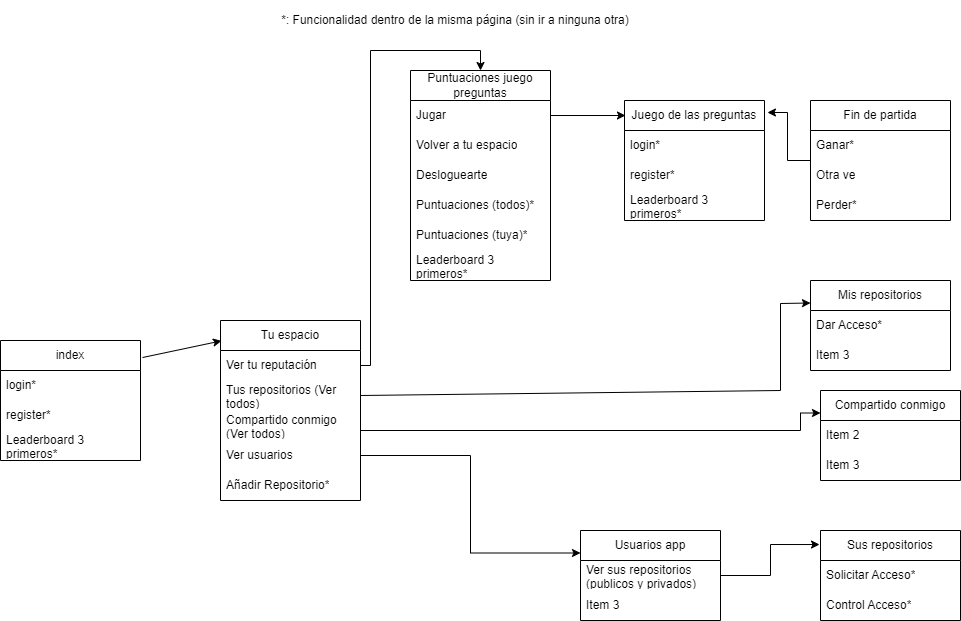

The diagram above was exported from draw.io. Its source (the exported page's mxGraphModel, read from the mxfile embedded in the PNG):
<mxGraphModel dx="1570" dy="754" grid="1" gridSize="10" guides="1" tooltips="1" connect="1" arrows="1" fold="1" page="1" pageScale="1" pageWidth="827" pageHeight="1169" math="0" shadow="0">
  <root>
    <mxCell id="0" />
    <mxCell id="1" parent="0" />
    <mxCell id="1l_9lrzGi9tq7opEJ9ue-2" value="index" style="swimlane;fontStyle=0;childLayout=stackLayout;horizontal=1;startSize=30;horizontalStack=0;resizeParent=1;resizeParentMax=0;resizeLast=0;collapsible=1;marginBottom=0;whiteSpace=wrap;html=1;" parent="1" vertex="1">
      <mxGeometry x="-210" y="370" width="140" height="120" as="geometry" />
    </mxCell>
    <mxCell id="1l_9lrzGi9tq7opEJ9ue-3" value="login*" style="text;strokeColor=none;fillColor=none;align=left;verticalAlign=middle;spacingLeft=4;spacingRight=4;overflow=hidden;points=[[0,0.5],[1,0.5]];portConstraint=eastwest;rotatable=0;whiteSpace=wrap;html=1;" parent="1l_9lrzGi9tq7opEJ9ue-2" vertex="1">
      <mxGeometry y="30" width="140" height="30" as="geometry" />
    </mxCell>
    <mxCell id="1l_9lrzGi9tq7opEJ9ue-4" value="register*" style="text;strokeColor=none;fillColor=none;align=left;verticalAlign=middle;spacingLeft=4;spacingRight=4;overflow=hidden;points=[[0,0.5],[1,0.5]];portConstraint=eastwest;rotatable=0;whiteSpace=wrap;html=1;" parent="1l_9lrzGi9tq7opEJ9ue-2" vertex="1">
      <mxGeometry y="60" width="140" height="30" as="geometry" />
    </mxCell>
    <mxCell id="1l_9lrzGi9tq7opEJ9ue-5" value="Leaderboard 3 primeros*" style="text;strokeColor=none;fillColor=none;align=left;verticalAlign=middle;spacingLeft=4;spacingRight=4;overflow=hidden;points=[[0,0.5],[1,0.5]];portConstraint=eastwest;rotatable=0;whiteSpace=wrap;html=1;" parent="1l_9lrzGi9tq7opEJ9ue-2" vertex="1">
      <mxGeometry y="90" width="140" height="30" as="geometry" />
    </mxCell>
    <mxCell id="1l_9lrzGi9tq7opEJ9ue-6" value="*: Funcionalidad dentro de la misma página (sin ir a ninguna otra)" style="text;html=1;strokeColor=none;fillColor=none;align=center;verticalAlign=middle;whiteSpace=wrap;rounded=0;" parent="1" vertex="1">
      <mxGeometry x="60" y="30" width="370" height="40" as="geometry" />
    </mxCell>
    <mxCell id="1l_9lrzGi9tq7opEJ9ue-7" value="" style="endArrow=classic;html=1;rounded=0;exitX=1.014;exitY=0.142;exitDx=0;exitDy=0;entryX=0.007;entryY=0.113;entryDx=0;entryDy=0;entryPerimeter=0;exitPerimeter=0;" parent="1" source="1l_9lrzGi9tq7opEJ9ue-2" target="1l_9lrzGi9tq7opEJ9ue-8" edge="1">
      <mxGeometry width="50" height="50" relative="1" as="geometry">
        <mxPoint x="350" y="360" as="sourcePoint" />
        <mxPoint x="400" y="355" as="targetPoint" />
        <Array as="points" />
      </mxGeometry>
    </mxCell>
    <mxCell id="1l_9lrzGi9tq7opEJ9ue-8" value="Tu espacio" style="swimlane;fontStyle=0;childLayout=stackLayout;horizontal=1;startSize=30;horizontalStack=0;resizeParent=1;resizeParentMax=0;resizeLast=0;collapsible=1;marginBottom=0;whiteSpace=wrap;html=1;" parent="1" vertex="1">
      <mxGeometry x="10" y="350" width="140" height="180" as="geometry" />
    </mxCell>
    <mxCell id="1l_9lrzGi9tq7opEJ9ue-39" value="Ver tu reputación" style="text;strokeColor=none;fillColor=none;align=left;verticalAlign=middle;spacingLeft=4;spacingRight=4;overflow=hidden;points=[[0,0.5],[1,0.5]];portConstraint=eastwest;rotatable=0;whiteSpace=wrap;html=1;" parent="1l_9lrzGi9tq7opEJ9ue-8" vertex="1">
      <mxGeometry y="30" width="140" height="30" as="geometry" />
    </mxCell>
    <mxCell id="1l_9lrzGi9tq7opEJ9ue-9" value="Tus repositorios (Ver todos)" style="text;strokeColor=none;fillColor=none;align=left;verticalAlign=middle;spacingLeft=4;spacingRight=4;overflow=hidden;points=[[0,0.5],[1,0.5]];portConstraint=eastwest;rotatable=0;whiteSpace=wrap;html=1;" parent="1l_9lrzGi9tq7opEJ9ue-8" vertex="1">
      <mxGeometry y="60" width="140" height="30" as="geometry" />
    </mxCell>
    <mxCell id="1l_9lrzGi9tq7opEJ9ue-10" value="Compartido conmigo (Ver todos)" style="text;strokeColor=none;fillColor=none;align=left;verticalAlign=middle;spacingLeft=4;spacingRight=4;overflow=hidden;points=[[0,0.5],[1,0.5]];portConstraint=eastwest;rotatable=0;whiteSpace=wrap;html=1;" parent="1l_9lrzGi9tq7opEJ9ue-8" vertex="1">
      <mxGeometry y="90" width="140" height="30" as="geometry" />
    </mxCell>
    <mxCell id="1l_9lrzGi9tq7opEJ9ue-23" value="Ver usuarios" style="text;strokeColor=none;fillColor=none;align=left;verticalAlign=middle;spacingLeft=4;spacingRight=4;overflow=hidden;points=[[0,0.5],[1,0.5]];portConstraint=eastwest;rotatable=0;whiteSpace=wrap;html=1;" parent="1l_9lrzGi9tq7opEJ9ue-8" vertex="1">
      <mxGeometry y="120" width="140" height="30" as="geometry" />
    </mxCell>
    <mxCell id="1l_9lrzGi9tq7opEJ9ue-11" value="Añadir Repositorio*" style="text;strokeColor=none;fillColor=none;align=left;verticalAlign=middle;spacingLeft=4;spacingRight=4;overflow=hidden;points=[[0,0.5],[1,0.5]];portConstraint=eastwest;rotatable=0;whiteSpace=wrap;html=1;" parent="1l_9lrzGi9tq7opEJ9ue-8" vertex="1">
      <mxGeometry y="150" width="140" height="30" as="geometry" />
    </mxCell>
    <mxCell id="1l_9lrzGi9tq7opEJ9ue-12" value="Mis repositorios" style="swimlane;fontStyle=0;childLayout=stackLayout;horizontal=1;startSize=30;horizontalStack=0;resizeParent=1;resizeParentMax=0;resizeLast=0;collapsible=1;marginBottom=0;whiteSpace=wrap;html=1;" parent="1" vertex="1">
      <mxGeometry x="600" y="310" width="140" height="90" as="geometry" />
    </mxCell>
    <mxCell id="1l_9lrzGi9tq7opEJ9ue-14" value="Dar Acceso*" style="text;strokeColor=none;fillColor=none;align=left;verticalAlign=middle;spacingLeft=4;spacingRight=4;overflow=hidden;points=[[0,0.5],[1,0.5]];portConstraint=eastwest;rotatable=0;whiteSpace=wrap;html=1;" parent="1l_9lrzGi9tq7opEJ9ue-12" vertex="1">
      <mxGeometry y="30" width="140" height="30" as="geometry" />
    </mxCell>
    <mxCell id="1l_9lrzGi9tq7opEJ9ue-15" value="Item 3" style="text;strokeColor=none;fillColor=none;align=left;verticalAlign=middle;spacingLeft=4;spacingRight=4;overflow=hidden;points=[[0,0.5],[1,0.5]];portConstraint=eastwest;rotatable=0;whiteSpace=wrap;html=1;" parent="1l_9lrzGi9tq7opEJ9ue-12" vertex="1">
      <mxGeometry y="60" width="140" height="30" as="geometry" />
    </mxCell>
    <mxCell id="1l_9lrzGi9tq7opEJ9ue-16" value="" style="endArrow=classic;html=1;rounded=0;exitX=1;exitY=0.5;exitDx=0;exitDy=0;entryX=0;entryY=0.25;entryDx=0;entryDy=0;" parent="1" source="1l_9lrzGi9tq7opEJ9ue-9" target="1l_9lrzGi9tq7opEJ9ue-12" edge="1">
      <mxGeometry width="50" height="50" relative="1" as="geometry">
        <mxPoint x="570" y="280" as="sourcePoint" />
        <mxPoint x="600" y="355" as="targetPoint" />
        <Array as="points">
          <mxPoint x="570" y="420" />
          <mxPoint x="570" y="333" />
        </Array>
      </mxGeometry>
    </mxCell>
    <mxCell id="1l_9lrzGi9tq7opEJ9ue-17" value="Compartido conmigo&lt;br&gt;" style="swimlane;fontStyle=0;childLayout=stackLayout;horizontal=1;startSize=30;horizontalStack=0;resizeParent=1;resizeParentMax=0;resizeLast=0;collapsible=1;marginBottom=0;whiteSpace=wrap;html=1;" parent="1" vertex="1">
      <mxGeometry x="610" y="420" width="140" height="90" as="geometry" />
    </mxCell>
    <mxCell id="1l_9lrzGi9tq7opEJ9ue-19" value="Item 2" style="text;strokeColor=none;fillColor=none;align=left;verticalAlign=middle;spacingLeft=4;spacingRight=4;overflow=hidden;points=[[0,0.5],[1,0.5]];portConstraint=eastwest;rotatable=0;whiteSpace=wrap;html=1;" parent="1l_9lrzGi9tq7opEJ9ue-17" vertex="1">
      <mxGeometry y="30" width="140" height="30" as="geometry" />
    </mxCell>
    <mxCell id="1l_9lrzGi9tq7opEJ9ue-20" value="Item 3" style="text;strokeColor=none;fillColor=none;align=left;verticalAlign=middle;spacingLeft=4;spacingRight=4;overflow=hidden;points=[[0,0.5],[1,0.5]];portConstraint=eastwest;rotatable=0;whiteSpace=wrap;html=1;" parent="1l_9lrzGi9tq7opEJ9ue-17" vertex="1">
      <mxGeometry y="60" width="140" height="30" as="geometry" />
    </mxCell>
    <mxCell id="1l_9lrzGi9tq7opEJ9ue-21" style="edgeStyle=orthogonalEdgeStyle;rounded=0;orthogonalLoop=1;jettySize=auto;html=1;entryX=0;entryY=0.25;entryDx=0;entryDy=0;" parent="1" source="1l_9lrzGi9tq7opEJ9ue-10" target="1l_9lrzGi9tq7opEJ9ue-17" edge="1">
      <mxGeometry relative="1" as="geometry">
        <Array as="points">
          <mxPoint x="590" y="460" />
          <mxPoint x="590" y="443" />
        </Array>
      </mxGeometry>
    </mxCell>
    <mxCell id="1l_9lrzGi9tq7opEJ9ue-24" value="Usuarios app" style="swimlane;fontStyle=0;childLayout=stackLayout;horizontal=1;startSize=30;horizontalStack=0;resizeParent=1;resizeParentMax=0;resizeLast=0;collapsible=1;marginBottom=0;whiteSpace=wrap;html=1;" parent="1" vertex="1">
      <mxGeometry x="370" y="560" width="140" height="90" as="geometry" />
    </mxCell>
    <mxCell id="1l_9lrzGi9tq7opEJ9ue-25" value="Ver sus repositorios (publicos y privados)" style="text;strokeColor=none;fillColor=none;align=left;verticalAlign=middle;spacingLeft=4;spacingRight=4;overflow=hidden;points=[[0,0.5],[1,0.5]];portConstraint=eastwest;rotatable=0;whiteSpace=wrap;html=1;" parent="1l_9lrzGi9tq7opEJ9ue-24" vertex="1">
      <mxGeometry y="30" width="140" height="30" as="geometry" />
    </mxCell>
    <mxCell id="1l_9lrzGi9tq7opEJ9ue-26" value="Item 3" style="text;strokeColor=none;fillColor=none;align=left;verticalAlign=middle;spacingLeft=4;spacingRight=4;overflow=hidden;points=[[0,0.5],[1,0.5]];portConstraint=eastwest;rotatable=0;whiteSpace=wrap;html=1;" parent="1l_9lrzGi9tq7opEJ9ue-24" vertex="1">
      <mxGeometry y="60" width="140" height="30" as="geometry" />
    </mxCell>
    <mxCell id="1l_9lrzGi9tq7opEJ9ue-27" style="edgeStyle=orthogonalEdgeStyle;rounded=0;orthogonalLoop=1;jettySize=auto;html=1;entryX=0;entryY=0.25;entryDx=0;entryDy=0;" parent="1" source="1l_9lrzGi9tq7opEJ9ue-23" target="1l_9lrzGi9tq7opEJ9ue-24" edge="1">
      <mxGeometry relative="1" as="geometry" />
    </mxCell>
    <mxCell id="1l_9lrzGi9tq7opEJ9ue-28" value="Sus repositorios" style="swimlane;fontStyle=0;childLayout=stackLayout;horizontal=1;startSize=30;horizontalStack=0;resizeParent=1;resizeParentMax=0;resizeLast=0;collapsible=1;marginBottom=0;whiteSpace=wrap;html=1;" parent="1" vertex="1">
      <mxGeometry x="610" y="560" width="140" height="90" as="geometry" />
    </mxCell>
    <mxCell id="1l_9lrzGi9tq7opEJ9ue-29" value="Solicitar Acceso*" style="text;strokeColor=none;fillColor=none;align=left;verticalAlign=middle;spacingLeft=4;spacingRight=4;overflow=hidden;points=[[0,0.5],[1,0.5]];portConstraint=eastwest;rotatable=0;whiteSpace=wrap;html=1;" parent="1l_9lrzGi9tq7opEJ9ue-28" vertex="1">
      <mxGeometry y="30" width="140" height="30" as="geometry" />
    </mxCell>
    <mxCell id="1l_9lrzGi9tq7opEJ9ue-30" value="Control Acceso*" style="text;strokeColor=none;fillColor=none;align=left;verticalAlign=middle;spacingLeft=4;spacingRight=4;overflow=hidden;points=[[0,0.5],[1,0.5]];portConstraint=eastwest;rotatable=0;whiteSpace=wrap;html=1;" parent="1l_9lrzGi9tq7opEJ9ue-28" vertex="1">
      <mxGeometry y="60" width="140" height="30" as="geometry" />
    </mxCell>
    <mxCell id="1l_9lrzGi9tq7opEJ9ue-31" style="edgeStyle=orthogonalEdgeStyle;rounded=0;orthogonalLoop=1;jettySize=auto;html=1;entryX=-0.007;entryY=0.156;entryDx=0;entryDy=0;entryPerimeter=0;" parent="1" source="1l_9lrzGi9tq7opEJ9ue-25" target="1l_9lrzGi9tq7opEJ9ue-28" edge="1">
      <mxGeometry relative="1" as="geometry" />
    </mxCell>
    <mxCell id="1l_9lrzGi9tq7opEJ9ue-32" value="Puntuaciones juego preguntas" style="swimlane;fontStyle=0;childLayout=stackLayout;horizontal=1;startSize=30;horizontalStack=0;resizeParent=1;resizeParentMax=0;resizeLast=0;collapsible=1;marginBottom=0;whiteSpace=wrap;html=1;" parent="1" vertex="1">
      <mxGeometry x="200" y="100" width="140" height="210" as="geometry" />
    </mxCell>
    <mxCell id="1l_9lrzGi9tq7opEJ9ue-33" value="Jugar" style="text;strokeColor=none;fillColor=none;align=left;verticalAlign=middle;spacingLeft=4;spacingRight=4;overflow=hidden;points=[[0,0.5],[1,0.5]];portConstraint=eastwest;rotatable=0;whiteSpace=wrap;html=1;" parent="1l_9lrzGi9tq7opEJ9ue-32" vertex="1">
      <mxGeometry y="30" width="140" height="30" as="geometry" />
    </mxCell>
    <mxCell id="1l_9lrzGi9tq7opEJ9ue-53" value="Volver a tu espacio" style="text;strokeColor=none;fillColor=none;align=left;verticalAlign=middle;spacingLeft=4;spacingRight=4;overflow=hidden;points=[[0,0.5],[1,0.5]];portConstraint=eastwest;rotatable=0;whiteSpace=wrap;html=1;" parent="1l_9lrzGi9tq7opEJ9ue-32" vertex="1">
      <mxGeometry y="60" width="140" height="30" as="geometry" />
    </mxCell>
    <mxCell id="1l_9lrzGi9tq7opEJ9ue-54" value="Desloguearte" style="text;strokeColor=none;fillColor=none;align=left;verticalAlign=middle;spacingLeft=4;spacingRight=4;overflow=hidden;points=[[0,0.5],[1,0.5]];portConstraint=eastwest;rotatable=0;whiteSpace=wrap;html=1;" parent="1l_9lrzGi9tq7opEJ9ue-32" vertex="1">
      <mxGeometry y="90" width="140" height="30" as="geometry" />
    </mxCell>
    <mxCell id="1l_9lrzGi9tq7opEJ9ue-45" value="Puntuaciones (todos)*" style="text;strokeColor=none;fillColor=none;align=left;verticalAlign=middle;spacingLeft=4;spacingRight=4;overflow=hidden;points=[[0,0.5],[1,0.5]];portConstraint=eastwest;rotatable=0;whiteSpace=wrap;html=1;" parent="1l_9lrzGi9tq7opEJ9ue-32" vertex="1">
      <mxGeometry y="120" width="140" height="30" as="geometry" />
    </mxCell>
    <mxCell id="1l_9lrzGi9tq7opEJ9ue-46" value="Puntuaciones (tuya)*" style="text;strokeColor=none;fillColor=none;align=left;verticalAlign=middle;spacingLeft=4;spacingRight=4;overflow=hidden;points=[[0,0.5],[1,0.5]];portConstraint=eastwest;rotatable=0;whiteSpace=wrap;html=1;" parent="1l_9lrzGi9tq7opEJ9ue-32" vertex="1">
      <mxGeometry y="150" width="140" height="30" as="geometry" />
    </mxCell>
    <mxCell id="1l_9lrzGi9tq7opEJ9ue-35" value="Leaderboard 3 primeros*" style="text;strokeColor=none;fillColor=none;align=left;verticalAlign=middle;spacingLeft=4;spacingRight=4;overflow=hidden;points=[[0,0.5],[1,0.5]];portConstraint=eastwest;rotatable=0;whiteSpace=wrap;html=1;" parent="1l_9lrzGi9tq7opEJ9ue-32" vertex="1">
      <mxGeometry y="180" width="140" height="30" as="geometry" />
    </mxCell>
    <mxCell id="1l_9lrzGi9tq7opEJ9ue-40" style="edgeStyle=orthogonalEdgeStyle;rounded=0;orthogonalLoop=1;jettySize=auto;html=1;entryX=0.5;entryY=0;entryDx=0;entryDy=0;exitX=1;exitY=0.5;exitDx=0;exitDy=0;" parent="1" source="1l_9lrzGi9tq7opEJ9ue-39" target="1l_9lrzGi9tq7opEJ9ue-32" edge="1">
      <mxGeometry relative="1" as="geometry">
        <Array as="points">
          <mxPoint x="160" y="395" />
          <mxPoint x="160" y="80" />
          <mxPoint x="270" y="80" />
        </Array>
      </mxGeometry>
    </mxCell>
    <mxCell id="1l_9lrzGi9tq7opEJ9ue-41" value="Juego de las preguntas" style="swimlane;fontStyle=0;childLayout=stackLayout;horizontal=1;startSize=30;horizontalStack=0;resizeParent=1;resizeParentMax=0;resizeLast=0;collapsible=1;marginBottom=0;whiteSpace=wrap;html=1;" parent="1" vertex="1">
      <mxGeometry x="414" y="130" width="140" height="120" as="geometry" />
    </mxCell>
    <mxCell id="1l_9lrzGi9tq7opEJ9ue-42" value="login*" style="text;strokeColor=none;fillColor=none;align=left;verticalAlign=middle;spacingLeft=4;spacingRight=4;overflow=hidden;points=[[0,0.5],[1,0.5]];portConstraint=eastwest;rotatable=0;whiteSpace=wrap;html=1;" parent="1l_9lrzGi9tq7opEJ9ue-41" vertex="1">
      <mxGeometry y="30" width="140" height="30" as="geometry" />
    </mxCell>
    <mxCell id="1l_9lrzGi9tq7opEJ9ue-43" value="register*" style="text;strokeColor=none;fillColor=none;align=left;verticalAlign=middle;spacingLeft=4;spacingRight=4;overflow=hidden;points=[[0,0.5],[1,0.5]];portConstraint=eastwest;rotatable=0;whiteSpace=wrap;html=1;" parent="1l_9lrzGi9tq7opEJ9ue-41" vertex="1">
      <mxGeometry y="60" width="140" height="30" as="geometry" />
    </mxCell>
    <mxCell id="1l_9lrzGi9tq7opEJ9ue-44" value="Leaderboard 3 primeros*" style="text;strokeColor=none;fillColor=none;align=left;verticalAlign=middle;spacingLeft=4;spacingRight=4;overflow=hidden;points=[[0,0.5],[1,0.5]];portConstraint=eastwest;rotatable=0;whiteSpace=wrap;html=1;" parent="1l_9lrzGi9tq7opEJ9ue-41" vertex="1">
      <mxGeometry y="90" width="140" height="30" as="geometry" />
    </mxCell>
    <mxCell id="1l_9lrzGi9tq7opEJ9ue-47" style="edgeStyle=orthogonalEdgeStyle;rounded=0;orthogonalLoop=1;jettySize=auto;html=1;entryX=0.007;entryY=0.125;entryDx=0;entryDy=0;entryPerimeter=0;" parent="1" source="1l_9lrzGi9tq7opEJ9ue-33" target="1l_9lrzGi9tq7opEJ9ue-41" edge="1">
      <mxGeometry relative="1" as="geometry" />
    </mxCell>
    <mxCell id="1l_9lrzGi9tq7opEJ9ue-48" value="Fin de partida" style="swimlane;fontStyle=0;childLayout=stackLayout;horizontal=1;startSize=30;horizontalStack=0;resizeParent=1;resizeParentMax=0;resizeLast=0;collapsible=1;marginBottom=0;whiteSpace=wrap;html=1;" parent="1" vertex="1">
      <mxGeometry x="600" y="130" width="140" height="120" as="geometry" />
    </mxCell>
    <mxCell id="1l_9lrzGi9tq7opEJ9ue-49" value="Ganar*" style="text;strokeColor=none;fillColor=none;align=left;verticalAlign=middle;spacingLeft=4;spacingRight=4;overflow=hidden;points=[[0,0.5],[1,0.5]];portConstraint=eastwest;rotatable=0;whiteSpace=wrap;html=1;" parent="1l_9lrzGi9tq7opEJ9ue-48" vertex="1">
      <mxGeometry y="30" width="140" height="30" as="geometry" />
    </mxCell>
    <mxCell id="1l_9lrzGi9tq7opEJ9ue-50" value="Otra ve" style="text;strokeColor=none;fillColor=none;align=left;verticalAlign=middle;spacingLeft=4;spacingRight=4;overflow=hidden;points=[[0,0.5],[1,0.5]];portConstraint=eastwest;rotatable=0;whiteSpace=wrap;html=1;" parent="1l_9lrzGi9tq7opEJ9ue-48" vertex="1">
      <mxGeometry y="60" width="140" height="30" as="geometry" />
    </mxCell>
    <mxCell id="1l_9lrzGi9tq7opEJ9ue-51" value="Perder*" style="text;strokeColor=none;fillColor=none;align=left;verticalAlign=middle;spacingLeft=4;spacingRight=4;overflow=hidden;points=[[0,0.5],[1,0.5]];portConstraint=eastwest;rotatable=0;whiteSpace=wrap;html=1;" parent="1l_9lrzGi9tq7opEJ9ue-48" vertex="1">
      <mxGeometry y="90" width="140" height="30" as="geometry" />
    </mxCell>
    <mxCell id="1l_9lrzGi9tq7opEJ9ue-52" style="edgeStyle=orthogonalEdgeStyle;rounded=0;orthogonalLoop=1;jettySize=auto;html=1;entryX=1.021;entryY=0.1;entryDx=0;entryDy=0;entryPerimeter=0;" parent="1" source="1l_9lrzGi9tq7opEJ9ue-48" target="1l_9lrzGi9tq7opEJ9ue-41" edge="1">
      <mxGeometry relative="1" as="geometry" />
    </mxCell>
  </root>
</mxGraphModel>